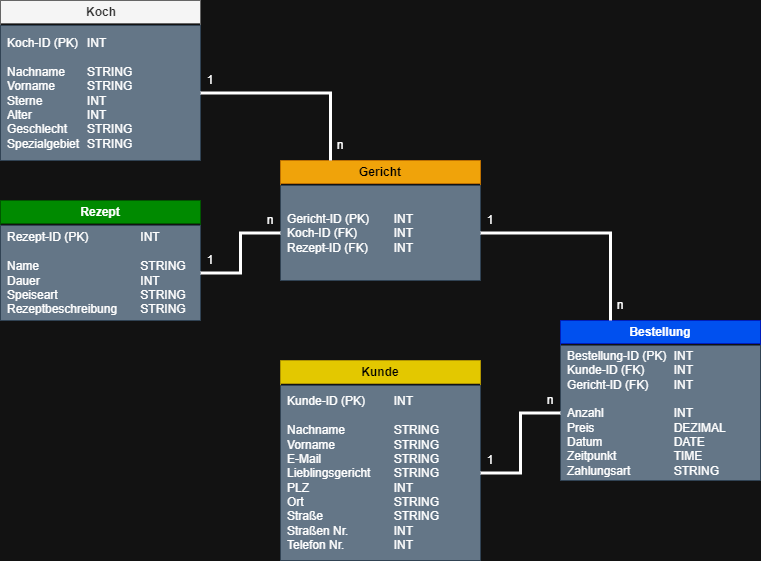

The diagram above was exported from draw.io. Its source (the exported page's mxGraphModel, read from the mxfile embedded in the PNG):
<mxGraphModel dx="1098" dy="820" grid="1" gridSize="10" guides="1" tooltips="1" connect="1" arrows="1" fold="1" page="1" pageScale="1" pageWidth="827" pageHeight="1169" math="0" shadow="0">
  <root>
    <mxCell id="0" />
    <mxCell id="1" parent="0" />
    <mxCell id="iT5ux4bSW-kEq17a2DDx-2" value="Koch" style="swimlane;whiteSpace=wrap;html=1;spacingLeft=2;fillColor=#f5f5f5;fontColor=#333333;strokeColor=#666666;" parent="1" vertex="1">
      <mxGeometry x="40" y="80" width="200" height="160" as="geometry" />
    </mxCell>
    <mxCell id="iT5ux4bSW-kEq17a2DDx-10" value="Koch-ID (PK) &lt;span style=&quot;white-space: pre;&quot;&gt;&#09;&lt;/span&gt;INT&lt;div&gt;&lt;br&gt;&lt;div&gt;Nachname &lt;span style=&quot;white-space: pre;&quot;&gt;&#09;&lt;/span&gt;STRING&lt;/div&gt;&lt;div&gt;Vorname&amp;nbsp;&lt;span style=&quot;white-space: pre;&quot;&gt;&#09;&lt;/span&gt;&lt;span style=&quot;white-space: pre;&quot;&gt;&#09;&lt;/span&gt;&lt;span style=&quot;background-color: transparent; color: light-dark(rgb(0, 0, 0), rgb(255, 255, 255));&quot;&gt;STRING&lt;/span&gt;&lt;/div&gt;&lt;div&gt;Sterne &lt;span style=&quot;white-space: pre;&quot;&gt;&#09;&lt;/span&gt;&lt;span style=&quot;white-space: pre;&quot;&gt;&#09;&lt;/span&gt;INT&lt;/div&gt;&lt;div&gt;Alter &lt;span style=&quot;white-space: pre;&quot;&gt;&#09;&lt;/span&gt;&lt;span style=&quot;white-space: pre;&quot;&gt;&#09;&lt;/span&gt;INT&lt;/div&gt;&lt;div&gt;Geschlecht&amp;nbsp;&lt;span style=&quot;white-space: pre;&quot;&gt;&#09;&lt;/span&gt;&lt;span style=&quot;background-color: transparent; color: light-dark(rgb(0, 0, 0), rgb(255, 255, 255));&quot;&gt;STRING&lt;/span&gt;&lt;/div&gt;&lt;div&gt;Spezialgebiet&amp;nbsp;&lt;span style=&quot;white-space: pre;&quot;&gt;&#09;&lt;/span&gt;&lt;span style=&quot;background-color: transparent; color: light-dark(rgb(0, 0, 0), rgb(255, 255, 255));&quot;&gt;STRING&lt;/span&gt;&lt;/div&gt;&lt;/div&gt;" style="text;html=1;align=left;verticalAlign=middle;whiteSpace=wrap;rounded=0;spacingLeft=5;fillColor=#647687;fontColor=#ffffff;strokeColor=#314354;" parent="iT5ux4bSW-kEq17a2DDx-2" vertex="1">
      <mxGeometry y="25" width="200" height="135" as="geometry" />
    </mxCell>
    <mxCell id="iT5ux4bSW-kEq17a2DDx-3" value="Kunde" style="swimlane;whiteSpace=wrap;html=1;fillColor=#e3c800;strokeColor=#B09500;fontColor=#000000;" parent="1" vertex="1">
      <mxGeometry x="320" y="440" width="200" height="200" as="geometry" />
    </mxCell>
    <mxCell id="iT5ux4bSW-kEq17a2DDx-7" value="Kunde-ID (PK) &lt;span style=&quot;white-space: pre;&quot;&gt;&#09;&lt;/span&gt;INT&lt;div&gt;&lt;br&gt;&lt;div&gt;Nachname&amp;nbsp;&lt;span style=&quot;white-space: pre;&quot;&gt;&#09;&lt;/span&gt;&lt;span style=&quot;white-space: pre;&quot;&gt;&#09;&lt;/span&gt;&lt;span style=&quot;background-color: transparent; color: light-dark(rgb(0, 0, 0), rgb(255, 255, 255));&quot;&gt;STRING&lt;/span&gt;&lt;/div&gt;&lt;div&gt;Vorname&amp;nbsp;&lt;span style=&quot;white-space: pre;&quot;&gt;&#09;&lt;/span&gt;&lt;span style=&quot;white-space: pre;&quot;&gt;&#09;&lt;/span&gt;&lt;span style=&quot;white-space: pre;&quot;&gt;&#09;&lt;/span&gt;&lt;span style=&quot;background-color: transparent; color: light-dark(rgb(0, 0, 0), rgb(255, 255, 255));&quot;&gt;STRING&lt;/span&gt;&lt;/div&gt;&lt;div&gt;E-Mail&amp;nbsp;&lt;span style=&quot;white-space: pre;&quot;&gt;&#09;&lt;/span&gt;&lt;span style=&quot;white-space: pre;&quot;&gt;&#09;&lt;/span&gt;&lt;span style=&quot;white-space: pre;&quot;&gt;&#09;&lt;/span&gt;&lt;span style=&quot;background-color: transparent; color: light-dark(rgb(0, 0, 0), rgb(255, 255, 255));&quot;&gt;STRING&lt;/span&gt;&lt;/div&gt;&lt;div&gt;Lieblingsgericht&amp;nbsp;&lt;span style=&quot;white-space: pre;&quot;&gt;&#09;&lt;/span&gt;&lt;span style=&quot;background-color: transparent; color: light-dark(rgb(0, 0, 0), rgb(255, 255, 255));&quot;&gt;STRING&lt;/span&gt;&lt;/div&gt;&lt;div&gt;PLZ &lt;span style=&quot;white-space: pre;&quot;&gt;&#09;&lt;/span&gt;&lt;span style=&quot;white-space: pre;&quot;&gt;&#09;&lt;/span&gt;&lt;span style=&quot;white-space: pre;&quot;&gt;&#09;&lt;/span&gt;INT&lt;/div&gt;&lt;div&gt;Ort&amp;nbsp;&lt;span style=&quot;white-space: pre;&quot;&gt;&#09;&lt;/span&gt;&lt;span style=&quot;white-space: pre;&quot;&gt;&#09;&lt;/span&gt;&lt;span style=&quot;white-space: pre;&quot;&gt;&#09;&lt;/span&gt;&lt;span style=&quot;white-space: pre;&quot;&gt;&#09;&lt;/span&gt;&lt;span style=&quot;background-color: transparent; color: light-dark(rgb(0, 0, 0), rgb(255, 255, 255));&quot;&gt;STRING&lt;/span&gt;&lt;/div&gt;&lt;div&gt;Straße&amp;nbsp;&lt;span style=&quot;white-space: pre;&quot;&gt;&#09;&lt;/span&gt;&lt;span style=&quot;white-space: pre;&quot;&gt;&#09;&lt;/span&gt;&lt;span style=&quot;white-space: pre;&quot;&gt;&#09;&lt;/span&gt;&lt;span style=&quot;background-color: transparent; color: light-dark(rgb(0, 0, 0), rgb(255, 255, 255));&quot;&gt;STRING&lt;/span&gt;&lt;/div&gt;&lt;div&gt;Straßen Nr. &lt;span style=&quot;white-space: pre;&quot;&gt;&#09;&lt;/span&gt;&lt;span style=&quot;white-space: pre;&quot;&gt;&#09;&lt;/span&gt;INT&lt;/div&gt;&lt;div&gt;Telefon Nr. &lt;span style=&quot;white-space: pre;&quot;&gt;&#09;&lt;/span&gt;&lt;span style=&quot;white-space: pre;&quot;&gt;&#09;&lt;/span&gt;INT&lt;/div&gt;&lt;/div&gt;" style="text;html=1;align=left;verticalAlign=middle;whiteSpace=wrap;rounded=0;spacingLeft=5;fillColor=#647687;strokeColor=#314354;fontColor=#ffffff;" parent="iT5ux4bSW-kEq17a2DDx-3" vertex="1">
      <mxGeometry y="25" width="200" height="175" as="geometry" />
    </mxCell>
    <mxCell id="iT5ux4bSW-kEq17a2DDx-4" value="Rezept" style="swimlane;whiteSpace=wrap;html=1;fillColor=#008a00;strokeColor=#005700;fontColor=#ffffff;" parent="1" vertex="1">
      <mxGeometry x="40" y="280" width="200" height="120" as="geometry" />
    </mxCell>
    <mxCell id="iT5ux4bSW-kEq17a2DDx-8" value="Rezept-ID (PK) &lt;span style=&quot;white-space: pre;&quot;&gt;&#09;&lt;/span&gt;&lt;span style=&quot;white-space: pre;&quot;&gt;&#09;&lt;/span&gt;INT&lt;div&gt;&lt;br&gt;&lt;div&gt;Name&amp;nbsp;&lt;span style=&quot;white-space: pre;&quot;&gt;&#09;&lt;/span&gt;&lt;span style=&quot;white-space: pre;&quot;&gt;&#09;&lt;/span&gt;&lt;span style=&quot;white-space: pre;&quot;&gt;&#09;&lt;/span&gt;&lt;span style=&quot;white-space: pre;&quot;&gt;&#09;&lt;/span&gt;&lt;span style=&quot;background-color: transparent; color: light-dark(rgb(0, 0, 0), rgb(255, 255, 255));&quot;&gt;STRING&lt;/span&gt;&lt;/div&gt;&lt;div&gt;Dauer &lt;span style=&quot;white-space: pre;&quot;&gt;&#09;&lt;/span&gt;&lt;span style=&quot;white-space: pre;&quot;&gt;&#09;&lt;/span&gt;&lt;span style=&quot;white-space: pre;&quot;&gt;&#09;&lt;/span&gt;&lt;span style=&quot;white-space: pre;&quot;&gt;&#09;&lt;/span&gt;INT&lt;/div&gt;&lt;div&gt;Speiseart&amp;nbsp;&lt;span style=&quot;white-space: pre;&quot;&gt;&#09;&lt;/span&gt;&lt;span style=&quot;white-space: pre;&quot;&gt;&#09;&lt;/span&gt;&lt;span style=&quot;white-space: pre;&quot;&gt;&#09;&lt;/span&gt;&lt;span style=&quot;background-color: transparent; color: light-dark(rgb(0, 0, 0), rgb(255, 255, 255));&quot;&gt;STRING&lt;/span&gt;&lt;/div&gt;&lt;div&gt;Rezeptbeschreibung&amp;nbsp;&lt;span style=&quot;white-space: pre;&quot;&gt;&#09;&lt;/span&gt;&lt;span style=&quot;background-color: transparent; color: light-dark(rgb(0, 0, 0), rgb(255, 255, 255));&quot;&gt;STRING&lt;/span&gt;&lt;/div&gt;&lt;/div&gt;" style="text;html=1;align=left;verticalAlign=middle;whiteSpace=wrap;rounded=0;spacingLeft=5;fillColor=#647687;fontColor=#ffffff;strokeColor=#314354;" parent="iT5ux4bSW-kEq17a2DDx-4" vertex="1">
      <mxGeometry y="25" width="200" height="95" as="geometry" />
    </mxCell>
    <mxCell id="iT5ux4bSW-kEq17a2DDx-5" value="Gericht" style="swimlane;whiteSpace=wrap;html=1;fillColor=#f0a30a;strokeColor=#BD7000;fontColor=#000000;" parent="1" vertex="1">
      <mxGeometry x="320" y="240" width="200" height="120" as="geometry" />
    </mxCell>
    <mxCell id="iT5ux4bSW-kEq17a2DDx-9" value="Gericht-ID (PK) &lt;span style=&quot;white-space: pre;&quot;&gt;&#09;&lt;/span&gt;INT&lt;div&gt;Koch-ID (FK) &lt;span style=&quot;white-space: pre;&quot;&gt;&#09;&lt;/span&gt;&lt;span style=&quot;white-space: pre;&quot;&gt;&#09;&lt;/span&gt;INT&lt;/div&gt;&lt;div&gt;Rezept-ID&amp;nbsp;&lt;span style=&quot;background-color: transparent; color: light-dark(rgb(0, 0, 0), rgb(255, 255, 255));&quot;&gt;(FK) &lt;span style=&quot;white-space: pre;&quot;&gt;&#09;&lt;/span&gt;INT&lt;/span&gt;&lt;/div&gt;" style="text;html=1;align=left;verticalAlign=middle;whiteSpace=wrap;rounded=0;spacingLeft=5;fillColor=#647687;fontColor=#ffffff;strokeColor=#314354;" parent="iT5ux4bSW-kEq17a2DDx-5" vertex="1">
      <mxGeometry y="25" width="200" height="95" as="geometry" />
    </mxCell>
    <mxCell id="iT5ux4bSW-kEq17a2DDx-6" value="Bestellung" style="swimlane;whiteSpace=wrap;html=1;fillColor=#0050ef;fontColor=#ffffff;strokeColor=#001DBC;" parent="1" vertex="1">
      <mxGeometry x="600" y="400" width="200" height="160" as="geometry" />
    </mxCell>
    <mxCell id="iT5ux4bSW-kEq17a2DDx-11" value="Bestellung-ID (PK) &lt;span style=&quot;white-space: pre;&quot;&gt;&#09;&lt;/span&gt;INT&lt;div&gt;Kunde-ID&amp;nbsp;&lt;span style=&quot;background-color: transparent; color: light-dark(rgb(0, 0, 0), rgb(255, 255, 255));&quot;&gt;(FK) &lt;span style=&quot;white-space: pre;&quot;&gt;&#09;&lt;/span&gt;INT&lt;/span&gt;&lt;/div&gt;&lt;div&gt;Gericht-ID&amp;nbsp;&lt;span style=&quot;background-color: transparent; color: light-dark(rgb(0, 0, 0), rgb(255, 255, 255));&quot;&gt;(FK) &lt;span style=&quot;white-space: pre;&quot;&gt;&#09;&lt;/span&gt;INT&lt;/span&gt;&lt;/div&gt;&lt;div&gt;&lt;span style=&quot;background-color: transparent; color: light-dark(rgb(0, 0, 0), rgb(255, 255, 255));&quot;&gt;&lt;br&gt;&lt;/span&gt;&lt;/div&gt;&lt;div&gt;&lt;span style=&quot;color: rgb(255, 255, 255);&quot;&gt;Anzahl&lt;/span&gt;&lt;span style=&quot;color: rgb(255, 255, 255); white-space: pre;&quot;&gt;&#09;&lt;/span&gt;&lt;span style=&quot;color: rgb(255, 255, 255); white-space: pre;&quot;&gt;&#09;&lt;/span&gt;&lt;span style=&quot;color: rgb(255, 255, 255); white-space: pre;&quot;&gt;&#09;&lt;/span&gt;&lt;span style=&quot;color: rgb(255, 255, 255);&quot;&gt;INT&lt;/span&gt;&lt;span style=&quot;background-color: transparent; color: light-dark(rgb(0, 0, 0), rgb(255, 255, 255));&quot;&gt;&lt;br&gt;&lt;/span&gt;&lt;/div&gt;&lt;div&gt;&lt;span style=&quot;color: rgb(255, 255, 255);&quot;&gt;Preis&lt;/span&gt;&lt;span style=&quot;color: rgb(255, 255, 255); white-space: pre;&quot;&gt;&#09;&lt;/span&gt;&lt;span style=&quot;color: rgb(255, 255, 255); white-space: pre;&quot;&gt;&#09;&lt;/span&gt;&lt;span style=&quot;color: rgb(255, 255, 255); white-space: pre;&quot;&gt;&#09;&lt;/span&gt;&lt;span style=&quot;color: rgb(255, 255, 255);&quot;&gt;DEZIMAL&lt;/span&gt;&lt;/div&gt;&lt;div&gt;&lt;span style=&quot;background-color: transparent; color: light-dark(rgb(0, 0, 0), rgb(255, 255, 255));&quot;&gt;Datum &lt;span style=&quot;white-space: pre;&quot;&gt;&#09;&lt;/span&gt;&lt;span style=&quot;white-space: pre;&quot;&gt;&#09;&lt;/span&gt;&lt;span style=&quot;white-space: pre;&quot;&gt;&#09;&lt;/span&gt;DATE&lt;/span&gt;&lt;/div&gt;&lt;div&gt;Zeitpunkt &lt;span style=&quot;white-space: pre;&quot;&gt;&#09;&lt;/span&gt;&lt;span style=&quot;white-space: pre;&quot;&gt;&#09;&lt;/span&gt;TIME&lt;/div&gt;&lt;div&gt;Zahlungsart&amp;nbsp;&lt;span style=&quot;white-space: pre;&quot;&gt;&#09;&lt;/span&gt;&lt;span style=&quot;white-space: pre;&quot;&gt;&#09;&lt;/span&gt;&lt;span style=&quot;background-color: transparent; color: light-dark(rgb(0, 0, 0), rgb(255, 255, 255));&quot;&gt;STRING&lt;/span&gt;&lt;/div&gt;" style="text;html=1;align=left;verticalAlign=middle;whiteSpace=wrap;rounded=0;spacingLeft=5;fillColor=#647687;fontColor=#ffffff;strokeColor=#314354;" parent="iT5ux4bSW-kEq17a2DDx-6" vertex="1">
      <mxGeometry y="25" width="200" height="135" as="geometry" />
    </mxCell>
    <mxCell id="iT5ux4bSW-kEq17a2DDx-12" style="edgeStyle=orthogonalEdgeStyle;rounded=0;orthogonalLoop=1;jettySize=auto;html=1;exitX=1;exitY=0.5;exitDx=0;exitDy=0;entryX=0.25;entryY=0;entryDx=0;entryDy=0;endArrow=none;startFill=0;strokeWidth=3;" parent="1" source="iT5ux4bSW-kEq17a2DDx-10" target="iT5ux4bSW-kEq17a2DDx-5" edge="1">
      <mxGeometry relative="1" as="geometry" />
    </mxCell>
    <mxCell id="iT5ux4bSW-kEq17a2DDx-15" style="edgeStyle=orthogonalEdgeStyle;rounded=0;orthogonalLoop=1;jettySize=auto;html=1;exitX=1;exitY=0.5;exitDx=0;exitDy=0;entryX=0.25;entryY=0;entryDx=0;entryDy=0;endArrow=none;startFill=0;strokeWidth=3;" parent="1" source="iT5ux4bSW-kEq17a2DDx-9" target="iT5ux4bSW-kEq17a2DDx-6" edge="1">
      <mxGeometry relative="1" as="geometry" />
    </mxCell>
    <mxCell id="iT5ux4bSW-kEq17a2DDx-17" style="edgeStyle=orthogonalEdgeStyle;rounded=0;orthogonalLoop=1;jettySize=auto;html=1;exitX=1;exitY=0.5;exitDx=0;exitDy=0;entryX=0;entryY=0.5;entryDx=0;entryDy=0;endArrow=none;startFill=0;strokeWidth=3;" parent="1" source="iT5ux4bSW-kEq17a2DDx-8" target="iT5ux4bSW-kEq17a2DDx-9" edge="1">
      <mxGeometry relative="1" as="geometry" />
    </mxCell>
    <mxCell id="iT5ux4bSW-kEq17a2DDx-18" style="edgeStyle=orthogonalEdgeStyle;rounded=0;orthogonalLoop=1;jettySize=auto;html=1;exitX=1;exitY=0.5;exitDx=0;exitDy=0;entryX=0;entryY=0.5;entryDx=0;entryDy=0;endArrow=none;startFill=0;strokeWidth=3;" parent="1" source="iT5ux4bSW-kEq17a2DDx-7" target="iT5ux4bSW-kEq17a2DDx-11" edge="1">
      <mxGeometry relative="1" as="geometry" />
    </mxCell>
    <mxCell id="iT5ux4bSW-kEq17a2DDx-19" value="1" style="text;html=1;align=center;verticalAlign=middle;whiteSpace=wrap;rounded=0;" parent="1" vertex="1">
      <mxGeometry x="240" y="145" width="20" height="30" as="geometry" />
    </mxCell>
    <mxCell id="iT5ux4bSW-kEq17a2DDx-20" value="1" style="text;html=1;align=center;verticalAlign=middle;whiteSpace=wrap;rounded=0;" parent="1" vertex="1">
      <mxGeometry x="240" y="325" width="20" height="30" as="geometry" />
    </mxCell>
    <mxCell id="iT5ux4bSW-kEq17a2DDx-21" value="1" style="text;html=1;align=center;verticalAlign=middle;whiteSpace=wrap;rounded=0;" parent="1" vertex="1">
      <mxGeometry x="520" y="285" width="20" height="30" as="geometry" />
    </mxCell>
    <mxCell id="iT5ux4bSW-kEq17a2DDx-22" value="1" style="text;html=1;align=center;verticalAlign=middle;whiteSpace=wrap;rounded=0;" parent="1" vertex="1">
      <mxGeometry x="520" y="525" width="20" height="30" as="geometry" />
    </mxCell>
    <mxCell id="iT5ux4bSW-kEq17a2DDx-23" value="n" style="text;html=1;align=center;verticalAlign=middle;whiteSpace=wrap;rounded=0;" parent="1" vertex="1">
      <mxGeometry x="580" y="465" width="20" height="30" as="geometry" />
    </mxCell>
    <mxCell id="iT5ux4bSW-kEq17a2DDx-25" value="n" style="text;html=1;align=center;verticalAlign=middle;whiteSpace=wrap;rounded=0;" parent="1" vertex="1">
      <mxGeometry x="650" y="370" width="20" height="30" as="geometry" />
    </mxCell>
    <mxCell id="iT5ux4bSW-kEq17a2DDx-26" value="n" style="text;html=1;align=center;verticalAlign=middle;whiteSpace=wrap;rounded=0;" parent="1" vertex="1">
      <mxGeometry x="300" y="285" width="20" height="30" as="geometry" />
    </mxCell>
    <mxCell id="iT5ux4bSW-kEq17a2DDx-27" value="n" style="text;html=1;align=center;verticalAlign=middle;whiteSpace=wrap;rounded=0;" parent="1" vertex="1">
      <mxGeometry x="370" y="210" width="20" height="30" as="geometry" />
    </mxCell>
  </root>
</mxGraphModel>